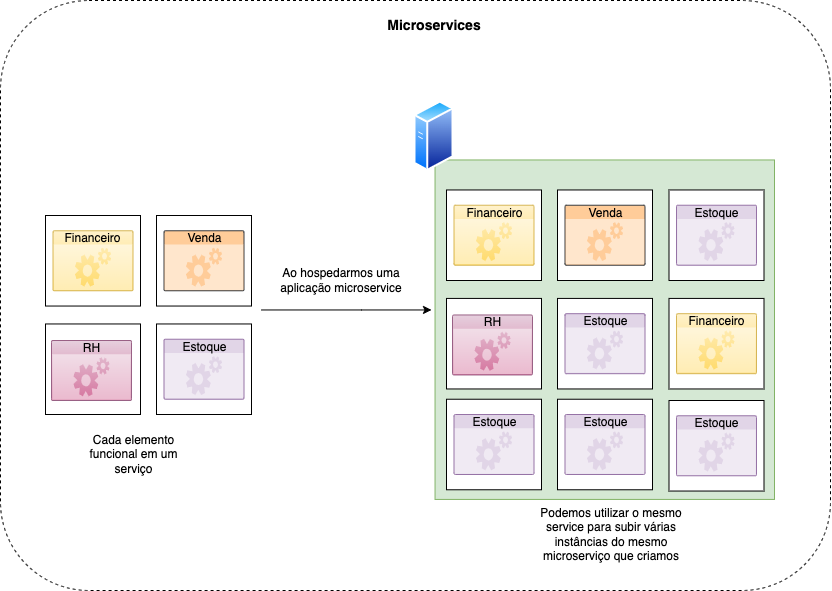

The diagram above was exported from draw.io. Its source (the exported page's mxGraphModel, read from the mxfile embedded in the PNG):
<mxGraphModel dx="1351" dy="2046" grid="1" gridSize="10" guides="1" tooltips="1" connect="1" arrows="1" fold="1" page="1" pageScale="1" pageWidth="827" pageHeight="1169" math="0" shadow="0">
  <root>
    <mxCell id="0" />
    <mxCell id="1" parent="0" />
    <mxCell id="2" value="" style="rounded=1;whiteSpace=wrap;html=1;dashed=1;imageAspect=1;connectable=0;comic=0;fixDash=0;movable=0;" vertex="1" parent="1">
      <mxGeometry x="430" y="610" width="830" height="590" as="geometry" />
    </mxCell>
    <mxCell id="3" value="" style="whiteSpace=wrap;html=1;aspect=fixed;fillColor=#d5e8d4;strokeColor=#82b366;" vertex="1" parent="1">
      <mxGeometry x="864.54" y="769.46" width="339.46" height="339.46" as="geometry" />
    </mxCell>
    <mxCell id="4" value="" style="rounded=0;whiteSpace=wrap;html=1;" vertex="1" parent="1">
      <mxGeometry x="475" y="933.46" width="95" height="90.54" as="geometry" />
    </mxCell>
    <mxCell id="5" value="RH" style="html=1;strokeColor=#996185;fillColor=#e6d0de;labelPosition=center;verticalLabelPosition=middle;verticalAlign=top;align=center;fontSize=12;outlineConnect=0;spacingTop=-6;sketch=0;shape=mxgraph.sitemap.services;gradientColor=#d5739d;" vertex="1" parent="1">
      <mxGeometry x="481" y="950" width="80" height="60" as="geometry" />
    </mxCell>
    <mxCell id="6" value="Cada elemento funcional em um serviço" style="text;html=1;strokeColor=none;fillColor=none;align=center;verticalAlign=middle;whiteSpace=wrap;rounded=0;" vertex="1" parent="1">
      <mxGeometry x="511" y="1049.46" width="105" height="30" as="geometry" />
    </mxCell>
    <mxCell id="7" value="Ao hospedarmos uma aplicação microservice" style="text;html=1;strokeColor=none;fillColor=none;align=center;verticalAlign=middle;whiteSpace=wrap;rounded=0;" vertex="1" parent="1">
      <mxGeometry x="691" y="874.73" width="160" height="30" as="geometry" />
    </mxCell>
    <mxCell id="8" value="" style="aspect=fixed;perimeter=ellipsePerimeter;html=1;align=center;shadow=0;dashed=0;spacingTop=3;image;image=img/lib/active_directory/generic_server.svg;" vertex="1" parent="1">
      <mxGeometry x="843.5" y="710" width="40" height="71.42" as="geometry" />
    </mxCell>
    <mxCell id="9" value="&lt;span style=&quot;font-size: 14px&quot;&gt;&lt;b&gt;Microservices&lt;/b&gt;&lt;/span&gt;" style="text;html=1;strokeColor=none;fillColor=none;align=center;verticalAlign=middle;whiteSpace=wrap;rounded=0;dashed=1;" vertex="1" parent="1">
      <mxGeometry x="663.5" y="620" width="400" height="30" as="geometry" />
    </mxCell>
    <mxCell id="10" value="" style="rounded=0;whiteSpace=wrap;html=1;" vertex="1" parent="1">
      <mxGeometry x="475" y="825" width="95" height="90.54" as="geometry" />
    </mxCell>
    <mxCell id="11" value="Financeiro" style="html=1;strokeColor=#d6b656;fillColor=#fff2cc;labelPosition=center;verticalLabelPosition=middle;verticalAlign=top;align=center;fontSize=12;outlineConnect=0;spacingTop=-6;sketch=0;shape=mxgraph.sitemap.services;gradientColor=#ffd966;" vertex="1" parent="1">
      <mxGeometry x="482.5" y="840.27" width="80" height="60" as="geometry" />
    </mxCell>
    <mxCell id="12" value="" style="rounded=0;whiteSpace=wrap;html=1;" vertex="1" parent="1">
      <mxGeometry x="586" y="825" width="95" height="90.54" as="geometry" />
    </mxCell>
    <mxCell id="13" value="Venda" style="html=1;labelPosition=center;verticalLabelPosition=middle;verticalAlign=top;align=center;fontSize=12;outlineConnect=0;spacingTop=-6;sketch=0;shape=mxgraph.sitemap.services;fillColor=#ffcc99;strokeColor=#36393d;" vertex="1" parent="1">
      <mxGeometry x="593.5" y="840.27" width="80" height="60" as="geometry" />
    </mxCell>
    <mxCell id="14" value="" style="rounded=0;whiteSpace=wrap;html=1;" vertex="1" parent="1">
      <mxGeometry x="586" y="933.46" width="95" height="90.54" as="geometry" />
    </mxCell>
    <mxCell id="15" value="Estoque" style="html=1;strokeColor=#9673a6;fillColor=#e1d5e7;labelPosition=center;verticalLabelPosition=middle;verticalAlign=top;align=center;fontSize=12;outlineConnect=0;spacingTop=-6;sketch=0;shape=mxgraph.sitemap.services;" vertex="1" parent="1">
      <mxGeometry x="593.5" y="948.73" width="80" height="60" as="geometry" />
    </mxCell>
    <mxCell id="16" value="" style="rounded=0;whiteSpace=wrap;html=1;" vertex="1" parent="1">
      <mxGeometry x="876" y="907.9200000000001" width="95" height="90.54" as="geometry" />
    </mxCell>
    <mxCell id="17" value="RH" style="html=1;strokeColor=#996185;fillColor=#e6d0de;labelPosition=center;verticalLabelPosition=middle;verticalAlign=top;align=center;fontSize=12;outlineConnect=0;spacingTop=-6;sketch=0;shape=mxgraph.sitemap.services;gradientColor=#d5739d;" vertex="1" parent="1">
      <mxGeometry x="882" y="924.46" width="80" height="60" as="geometry" />
    </mxCell>
    <mxCell id="18" value="" style="rounded=0;whiteSpace=wrap;html=1;" vertex="1" parent="1">
      <mxGeometry x="876" y="799.46" width="95" height="90.54" as="geometry" />
    </mxCell>
    <mxCell id="19" value="Financeiro" style="html=1;strokeColor=#d6b656;fillColor=#fff2cc;labelPosition=center;verticalLabelPosition=middle;verticalAlign=top;align=center;fontSize=12;outlineConnect=0;spacingTop=-6;sketch=0;shape=mxgraph.sitemap.services;gradientColor=#ffd966;" vertex="1" parent="1">
      <mxGeometry x="883.5" y="814.73" width="80" height="60" as="geometry" />
    </mxCell>
    <mxCell id="20" value="" style="rounded=0;whiteSpace=wrap;html=1;" vertex="1" parent="1">
      <mxGeometry x="987" y="799.46" width="95" height="90.54" as="geometry" />
    </mxCell>
    <mxCell id="21" value="Venda" style="html=1;labelPosition=center;verticalLabelPosition=middle;verticalAlign=top;align=center;fontSize=12;outlineConnect=0;spacingTop=-6;sketch=0;shape=mxgraph.sitemap.services;fillColor=#ffcc99;strokeColor=#36393d;" vertex="1" parent="1">
      <mxGeometry x="994.5" y="814.73" width="80" height="60" as="geometry" />
    </mxCell>
    <mxCell id="22" value="" style="rounded=0;whiteSpace=wrap;html=1;" vertex="1" parent="1">
      <mxGeometry x="987" y="907.9200000000001" width="95" height="90.54" as="geometry" />
    </mxCell>
    <mxCell id="23" value="Estoque" style="html=1;strokeColor=#9673a6;fillColor=#e1d5e7;labelPosition=center;verticalLabelPosition=middle;verticalAlign=top;align=center;fontSize=12;outlineConnect=0;spacingTop=-6;sketch=0;shape=mxgraph.sitemap.services;" vertex="1" parent="1">
      <mxGeometry x="994.5" y="923.19" width="80" height="60" as="geometry" />
    </mxCell>
    <mxCell id="24" value="" style="rounded=0;whiteSpace=wrap;html=1;" vertex="1" parent="1">
      <mxGeometry x="1098.5" y="799.46" width="95" height="90.54" as="geometry" />
    </mxCell>
    <mxCell id="25" value="Estoque" style="html=1;strokeColor=#9673a6;fillColor=#e1d5e7;labelPosition=center;verticalLabelPosition=middle;verticalAlign=top;align=center;fontSize=12;outlineConnect=0;spacingTop=-6;sketch=0;shape=mxgraph.sitemap.services;" vertex="1" parent="1">
      <mxGeometry x="1106" y="814.73" width="80" height="60" as="geometry" />
    </mxCell>
    <mxCell id="26" value="" style="rounded=0;whiteSpace=wrap;html=1;" vertex="1" parent="1">
      <mxGeometry x="1098.5" y="907.92" width="95" height="90.54" as="geometry" />
    </mxCell>
    <mxCell id="27" value="Financeiro" style="html=1;strokeColor=#d6b656;fillColor=#fff2cc;labelPosition=center;verticalLabelPosition=middle;verticalAlign=top;align=center;fontSize=12;outlineConnect=0;spacingTop=-6;sketch=0;shape=mxgraph.sitemap.services;gradientColor=#ffd966;" vertex="1" parent="1">
      <mxGeometry x="1106" y="923.1899999999999" width="80" height="60" as="geometry" />
    </mxCell>
    <mxCell id="28" value="" style="rounded=0;whiteSpace=wrap;html=1;" vertex="1" parent="1">
      <mxGeometry x="876" y="1008.73" width="95" height="90.54" as="geometry" />
    </mxCell>
    <mxCell id="29" value="Estoque" style="html=1;strokeColor=#9673a6;fillColor=#e1d5e7;labelPosition=center;verticalLabelPosition=middle;verticalAlign=top;align=center;fontSize=12;outlineConnect=0;spacingTop=-6;sketch=0;shape=mxgraph.sitemap.services;" vertex="1" parent="1">
      <mxGeometry x="883.5" y="1024" width="80" height="60" as="geometry" />
    </mxCell>
    <mxCell id="30" value="" style="rounded=0;whiteSpace=wrap;html=1;fontStyle=1" vertex="1" parent="1">
      <mxGeometry x="987" y="1008.73" width="95" height="90.54" as="geometry" />
    </mxCell>
    <mxCell id="31" value="&lt;span style=&quot;font-weight: normal&quot;&gt;Estoque&lt;/span&gt;" style="html=1;strokeColor=#9673a6;fillColor=#e1d5e7;labelPosition=center;verticalLabelPosition=middle;verticalAlign=top;align=center;fontSize=12;outlineConnect=0;spacingTop=-6;sketch=0;shape=mxgraph.sitemap.services;fontStyle=1" vertex="1" parent="1">
      <mxGeometry x="994.5" y="1024" width="80" height="60" as="geometry" />
    </mxCell>
    <mxCell id="32" value="" style="rounded=0;whiteSpace=wrap;html=1;" vertex="1" parent="1">
      <mxGeometry x="1098.5" y="1010" width="95" height="90.54" as="geometry" />
    </mxCell>
    <mxCell id="33" value="Estoque" style="html=1;strokeColor=#9673a6;fillColor=#e1d5e7;labelPosition=center;verticalLabelPosition=middle;verticalAlign=top;align=center;fontSize=12;outlineConnect=0;spacingTop=-6;sketch=0;shape=mxgraph.sitemap.services;" vertex="1" parent="1">
      <mxGeometry x="1106" y="1025.27" width="80" height="60" as="geometry" />
    </mxCell>
    <mxCell id="34" value="" style="curved=1;endArrow=classic;html=1;rounded=0;fontSize=14;" edge="1" parent="1">
      <mxGeometry width="50" height="50" relative="1" as="geometry">
        <mxPoint x="691" y="919.4600000000005" as="sourcePoint" />
        <mxPoint x="861" y="919.4600000000005" as="targetPoint" />
        <Array as="points">
          <mxPoint x="791" y="919.46" />
        </Array>
      </mxGeometry>
    </mxCell>
    <mxCell id="35" value="Podemos utilizar o mesmo service para subir várias instâncias do mesmo microserviço que criamos" style="text;html=1;strokeColor=none;fillColor=none;align=center;verticalAlign=middle;whiteSpace=wrap;rounded=0;" vertex="1" parent="1">
      <mxGeometry x="961" y="1129.46" width="160" height="30" as="geometry" />
    </mxCell>
  </root>
</mxGraphModel>